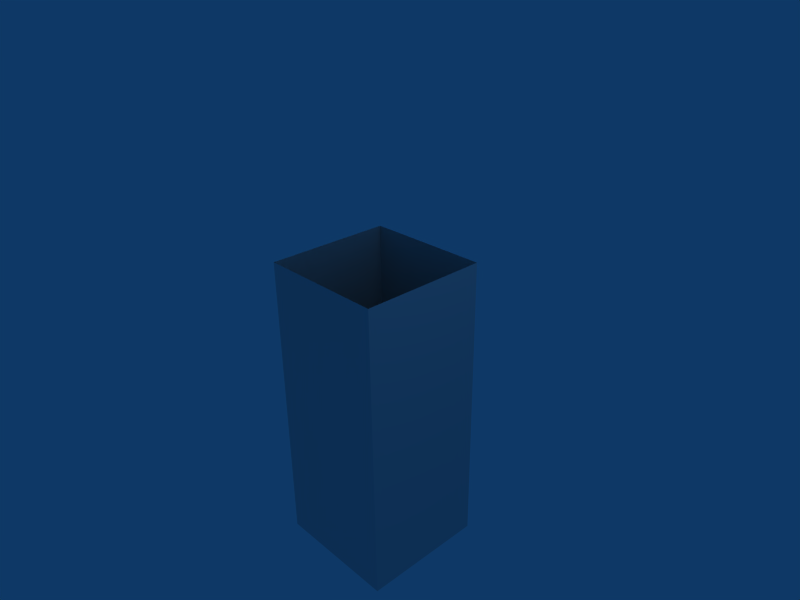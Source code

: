 # Source: room.blend  (saved by Blender 2.49.2; exported with 4.5.12 LTS)
import bpy
from mathutils import Matrix  # noqa: F401  (used for matrix-valued properties, if any)

bpy.ops.wm.read_factory_settings(use_empty=True)
scene = bpy.context.scene
scene.name = 'Scene'

# ---- collections
col_collection_1 = bpy.data.collections.new('Collection 1'); scene.collection.children.link(col_collection_1)

# ---- materials (node trees are filled in below, after node groups)
mat_material = bpy.data.materials.new('Material')
mat_material.alpha_threshold = 0.0
mat_material.roughness = 0.5
mat_material.line_color = (0.0, 0.0, 0.0, 1.0)

# ---- material node trees

# ---- world
world_world = bpy.data.worlds.new('World'); scene.world = world_world
world_world.color = (0.05656, 0.2208, 0.4)
world_world.use_sun_shadow = False
world_world.sun_shadow_jitter_overblur = 0.0
world_world.cycles.sampling_method = 'MANUAL'
world_world.cycles.sample_map_resolution = 256

# ---- cameras
cam_camera = bpy.data.cameras.new('Camera')
cam_camera.passepartout_alpha = 0.2
cam_camera.clip_end = 100.0
cam_camera.lens = 35.0
cam_camera.ortho_scale = 7.314
cam_camera.show_passepartout = False
cam_camera.show_safe_areas = True
cam_camera.dof.focus_distance = 0.0
cam_camera.dof.aperture_fstop = 128.0

# ---- lights
light_spot = bpy.data.lights.new('Spot', 'POINT')
light_spot.transmission_factor = 0.0
light_spot.cutoff_distance = 30.0
light_spot.energy = 100.0
light_spot.shadow_buffer_clip_start = 1.001
light_spot.shadow_soft_size = 1.0
light_spot.shadow_maximum_resolution = 0.006
light_spot.use_absolute_resolution = True
light_spot.cycles.use_multiple_importance_sampling = False

# ---- meshes
me_cube = bpy.data.meshes.new('Cube')
me_cube.from_pydata([(1.0, 1.0, -3.756), (1.0, -1.0, -3.756), (-1.0, -1.0, -3.756), (-1.0, 1.0, -3.756), (1.0, 1.0, 1.0), (1.0, -1.0, 1.0), (-1.0, -1.0, 1.0), (-1.0, 1.0, 1.0)], [], [(3, 0, 4), (4, 7, 3), (2, 7, 6), (2, 3, 7), (1, 6, 5), (1, 2, 6), (0, 5, 4), (0, 1, 5), (0, 2, 1), (0, 3, 2)])
me_cube.materials.append(mat_material)
me_cube.use_remesh_preserve_volume = False
me_cube.use_remesh_preserve_attributes = False
me_cube.use_mirror_vertex_groups = False
me_cube.update()

# ---- objects
ob_cube = bpy.data.objects.new('Cube', me_cube)
ob_lamp = bpy.data.objects.new('Lamp', light_spot)
ob_camera = bpy.data.objects.new('Camera', cam_camera)

# ---- transforms, parenting, visibility, modifiers, constraints
ob_cube.location = (0.0, 0.0, 0.0)
ob_cube.lock_rotations_4d = False
ob_cube.empty_display_type = 'ARROWS'
ob_cube.color = (0.0, 0.0, 0.0, 1.0)
ob_cube.lineart.crease_threshold = 0.0
ob_lamp.location = (4.076, 1.005, 5.904)
ob_lamp.rotation_euler = (0.6503, 0.05522, 1.866)
ob_lamp.lock_rotations_4d = False
ob_lamp.empty_display_type = 'ARROWS'
ob_lamp.color = (0.0, 0.0, 0.0, 0.0)
ob_lamp.lineart.crease_threshold = 0.0
ob_camera.location = (7.481, -6.508, 5.344)
ob_camera.rotation_euler = (1.109, 0.01082, 0.8149)
ob_camera.lock_rotations_4d = False
ob_camera.empty_display_type = 'ARROWS'
ob_camera.color = (0.0, 0.0, 0.0, 0.0)
ob_camera.display_type = 'WIRE'
ob_camera.lineart.crease_threshold = 0.0

# ---- collection membership
col_collection_1.objects.link(ob_cube)
col_collection_1.objects.link(ob_lamp)
col_collection_1.objects.link(ob_camera)

# ---- scene / render settings (as saved in the file)
scene.camera = ob_camera
scene.frame_start = 1; scene.frame_end = 250; scene.frame_set(1)
scene.render.engine = 'BLENDER_EEVEE_NEXT'
scene.render.image_settings.file_format = 'JPEG'
scene.render.image_settings.color_mode = 'RGB'
scene.render.image_settings.compression = 90
scene.render.resolution_x = 800
scene.render.resolution_y = 600
scene.render.pixel_aspect_x = 100.0
scene.render.pixel_aspect_y = 100.0
scene.render.fps = 25
scene.render.dither_intensity = 0.0
scene.render.use_compositing = False
scene.render.use_sequencer = False
scene.render.bake_margin = 2
scene.render.bake_bias = 0.0
scene.render.use_stamp_time = False
scene.render.use_stamp_date = False
scene.render.use_stamp_frame = False
scene.render.use_stamp_camera = False
scene.render.use_stamp_scene = False
scene.render.use_stamp_filename = False
scene.render.use_stamp_render_time = False
scene.render.stamp_font_size = 0
scene.cycles.use_denoising = False
scene.cycles.samples = 10
scene.cycles.sampling_pattern = 'TABULATED_SOBOL'
scene.cycles.light_sampling_threshold = 0.0
scene.cycles.use_adaptive_sampling = False
scene.cycles.use_light_tree = False
scene.cycles.blur_glossy = 0.0
scene.cycles.volume_bounces = 1
scene.cycles.pixel_filter_type = 'GAUSSIAN'
scene.cycles.sample_clamp_indirect = 0.0
scene.view_settings.view_transform = 'Raw'
bpy.context.view_layer.update()
